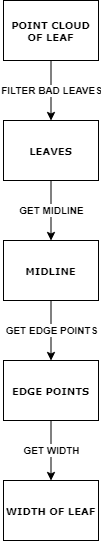

The diagram above was exported from draw.io. Its source (the exported page's mxGraphModel, read from the mxfile embedded in the PNG):
<mxGraphModel dx="1232" dy="1195" grid="1" gridSize="10" guides="1" tooltips="1" connect="1" arrows="1" fold="1" page="1" pageScale="1" pageWidth="850" pageHeight="1100" background="none" math="0" shadow="0">
  <root>
    <mxCell id="0" />
    <mxCell id="1" parent="0" />
    <mxCell id="vUtEQ1WDIaLr55wLkuLu-32" value="FILTER BAD LEAVES" style="edgeStyle=orthogonalEdgeStyle;rounded=0;orthogonalLoop=1;jettySize=auto;html=1;fontSize=10;fontStyle=1" parent="1" source="vUtEQ1WDIaLr55wLkuLu-16" target="cTVX6OfQ2_lKPS0Q1KLx-2" edge="1">
      <mxGeometry relative="1" as="geometry">
        <mxPoint x="417.5" y="170" as="targetPoint" />
      </mxGeometry>
    </mxCell>
    <mxCell id="vUtEQ1WDIaLr55wLkuLu-16" value="POINT CLOUD OF LEAF" style="whiteSpace=wrap;html=1;fontSize=10;fontFamily=Verdana;rounded=0;shadow=0;labelBackgroundColor=none;strokeWidth=1;fontStyle=1" parent="1" vertex="1">
      <mxGeometry x="370" y="60" width="95" height="60" as="geometry" />
    </mxCell>
    <mxCell id="cTVX6OfQ2_lKPS0Q1KLx-6" value="&lt;b&gt;&lt;font style=&quot;font-size: 10px;&quot;&gt;GET MIDLINE&lt;/font&gt;&lt;/b&gt;" style="edgeStyle=orthogonalEdgeStyle;rounded=0;orthogonalLoop=1;jettySize=auto;html=1;exitX=0.5;exitY=1;exitDx=0;exitDy=0;" edge="1" parent="1" source="cTVX6OfQ2_lKPS0Q1KLx-2" target="cTVX6OfQ2_lKPS0Q1KLx-3">
      <mxGeometry relative="1" as="geometry" />
    </mxCell>
    <mxCell id="cTVX6OfQ2_lKPS0Q1KLx-2" value="LEAVES" style="whiteSpace=wrap;html=1;fontSize=10;fontFamily=Verdana;rounded=0;shadow=0;labelBackgroundColor=none;strokeWidth=1;fontStyle=1" vertex="1" parent="1">
      <mxGeometry x="370" y="180" width="95" height="60" as="geometry" />
    </mxCell>
    <mxCell id="cTVX6OfQ2_lKPS0Q1KLx-7" value="&lt;b&gt;&lt;font style=&quot;font-size: 10px;&quot;&gt;GET EDGE POINTS&lt;/font&gt;&lt;/b&gt;" style="edgeStyle=orthogonalEdgeStyle;rounded=0;orthogonalLoop=1;jettySize=auto;html=1;exitX=0.5;exitY=1;exitDx=0;exitDy=0;entryX=0.5;entryY=0;entryDx=0;entryDy=0;" edge="1" parent="1" source="cTVX6OfQ2_lKPS0Q1KLx-3" target="cTVX6OfQ2_lKPS0Q1KLx-4">
      <mxGeometry relative="1" as="geometry" />
    </mxCell>
    <mxCell id="cTVX6OfQ2_lKPS0Q1KLx-3" value="MIDLINE" style="whiteSpace=wrap;html=1;fontSize=10;fontFamily=Verdana;rounded=0;shadow=0;labelBackgroundColor=none;strokeWidth=1;fontStyle=1" vertex="1" parent="1">
      <mxGeometry x="370" y="300" width="95" height="60" as="geometry" />
    </mxCell>
    <mxCell id="cTVX6OfQ2_lKPS0Q1KLx-8" value="&lt;b&gt;&lt;font style=&quot;font-size: 10px;&quot;&gt;GET WIDTH&lt;/font&gt;&lt;/b&gt;" style="edgeStyle=orthogonalEdgeStyle;rounded=0;orthogonalLoop=1;jettySize=auto;html=1;exitX=0.5;exitY=1;exitDx=0;exitDy=0;entryX=0.5;entryY=0;entryDx=0;entryDy=0;" edge="1" parent="1" source="cTVX6OfQ2_lKPS0Q1KLx-4" target="cTVX6OfQ2_lKPS0Q1KLx-5">
      <mxGeometry relative="1" as="geometry" />
    </mxCell>
    <mxCell id="cTVX6OfQ2_lKPS0Q1KLx-4" value="EDGE POINTS" style="whiteSpace=wrap;html=1;fontSize=10;fontFamily=Verdana;rounded=0;shadow=0;labelBackgroundColor=none;strokeWidth=1;fontStyle=1" vertex="1" parent="1">
      <mxGeometry x="370" y="420" width="95" height="60" as="geometry" />
    </mxCell>
    <mxCell id="cTVX6OfQ2_lKPS0Q1KLx-5" value="WIDTH OF LEAF" style="whiteSpace=wrap;html=1;fontSize=10;fontFamily=Verdana;rounded=0;shadow=0;labelBackgroundColor=none;strokeWidth=1;fontStyle=1" vertex="1" parent="1">
      <mxGeometry x="370" y="540" width="95" height="60" as="geometry" />
    </mxCell>
  </root>
</mxGraphModel>